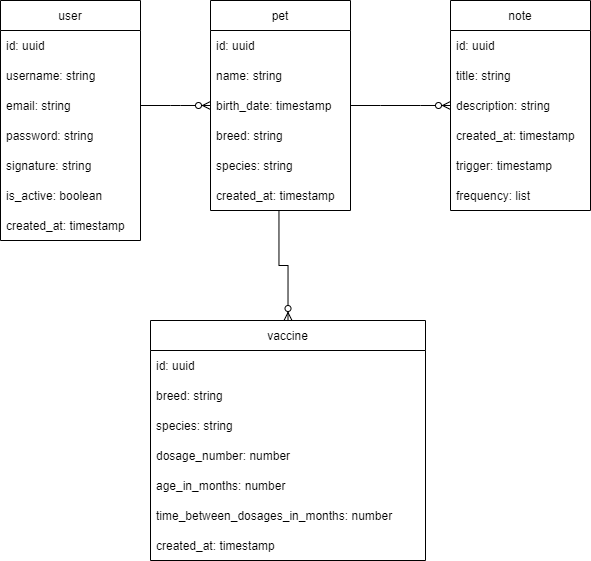

The diagram above was exported from draw.io. Its source (the exported page's mxGraphModel, read from the mxfile embedded in the PNG):
<mxGraphModel dx="1708" dy="1949" grid="1" gridSize="10" guides="1" tooltips="1" connect="1" arrows="1" fold="1" page="1" pageScale="1" pageWidth="827" pageHeight="1169" math="0" shadow="0">
  <root>
    <mxCell id="0" />
    <mxCell id="1" parent="0" />
    <mxCell id="yXSYbjcVJmAHJ-T1X9Bk-1" value="user" style="swimlane;fontStyle=0;childLayout=stackLayout;horizontal=1;startSize=30;horizontalStack=0;resizeParent=1;resizeParentMax=0;resizeLast=0;collapsible=1;marginBottom=0;" vertex="1" parent="1">
      <mxGeometry x="20" y="-740" width="140" height="240" as="geometry" />
    </mxCell>
    <mxCell id="yXSYbjcVJmAHJ-T1X9Bk-2" value="id: uuid" style="text;strokeColor=none;fillColor=none;align=left;verticalAlign=middle;spacingLeft=4;spacingRight=4;overflow=hidden;points=[[0,0.5],[1,0.5]];portConstraint=eastwest;rotatable=0;" vertex="1" parent="yXSYbjcVJmAHJ-T1X9Bk-1">
      <mxGeometry y="30" width="140" height="30" as="geometry" />
    </mxCell>
    <mxCell id="yXSYbjcVJmAHJ-T1X9Bk-3" value="username: string" style="text;strokeColor=none;fillColor=none;align=left;verticalAlign=middle;spacingLeft=4;spacingRight=4;overflow=hidden;points=[[0,0.5],[1,0.5]];portConstraint=eastwest;rotatable=0;" vertex="1" parent="yXSYbjcVJmAHJ-T1X9Bk-1">
      <mxGeometry y="60" width="140" height="30" as="geometry" />
    </mxCell>
    <mxCell id="yXSYbjcVJmAHJ-T1X9Bk-4" value="email: string" style="text;strokeColor=none;fillColor=none;align=left;verticalAlign=middle;spacingLeft=4;spacingRight=4;overflow=hidden;points=[[0,0.5],[1,0.5]];portConstraint=eastwest;rotatable=0;" vertex="1" parent="yXSYbjcVJmAHJ-T1X9Bk-1">
      <mxGeometry y="90" width="140" height="30" as="geometry" />
    </mxCell>
    <mxCell id="yXSYbjcVJmAHJ-T1X9Bk-5" value="password: string" style="text;strokeColor=none;fillColor=none;align=left;verticalAlign=middle;spacingLeft=4;spacingRight=4;overflow=hidden;points=[[0,0.5],[1,0.5]];portConstraint=eastwest;rotatable=0;" vertex="1" parent="yXSYbjcVJmAHJ-T1X9Bk-1">
      <mxGeometry y="120" width="140" height="30" as="geometry" />
    </mxCell>
    <mxCell id="yXSYbjcVJmAHJ-T1X9Bk-6" value="signature: string" style="text;strokeColor=none;fillColor=none;align=left;verticalAlign=middle;spacingLeft=4;spacingRight=4;overflow=hidden;points=[[0,0.5],[1,0.5]];portConstraint=eastwest;rotatable=0;" vertex="1" parent="yXSYbjcVJmAHJ-T1X9Bk-1">
      <mxGeometry y="150" width="140" height="30" as="geometry" />
    </mxCell>
    <mxCell id="yXSYbjcVJmAHJ-T1X9Bk-32" value="is_active: boolean" style="text;strokeColor=none;fillColor=none;align=left;verticalAlign=middle;spacingLeft=4;spacingRight=4;overflow=hidden;points=[[0,0.5],[1,0.5]];portConstraint=eastwest;rotatable=0;" vertex="1" parent="yXSYbjcVJmAHJ-T1X9Bk-1">
      <mxGeometry y="180" width="140" height="30" as="geometry" />
    </mxCell>
    <mxCell id="yXSYbjcVJmAHJ-T1X9Bk-7" value="created_at: timestamp" style="text;strokeColor=none;fillColor=none;align=left;verticalAlign=middle;spacingLeft=4;spacingRight=4;overflow=hidden;points=[[0,0.5],[1,0.5]];portConstraint=eastwest;rotatable=0;" vertex="1" parent="yXSYbjcVJmAHJ-T1X9Bk-1">
      <mxGeometry y="210" width="140" height="30" as="geometry" />
    </mxCell>
    <mxCell id="yXSYbjcVJmAHJ-T1X9Bk-8" value="pet" style="swimlane;fontStyle=0;childLayout=stackLayout;horizontal=1;startSize=30;horizontalStack=0;resizeParent=1;resizeParentMax=0;resizeLast=0;collapsible=1;marginBottom=0;" vertex="1" parent="1">
      <mxGeometry x="230" y="-740" width="140" height="210" as="geometry" />
    </mxCell>
    <mxCell id="yXSYbjcVJmAHJ-T1X9Bk-9" value="id: uuid" style="text;strokeColor=none;fillColor=none;align=left;verticalAlign=middle;spacingLeft=4;spacingRight=4;overflow=hidden;points=[[0,0.5],[1,0.5]];portConstraint=eastwest;rotatable=0;" vertex="1" parent="yXSYbjcVJmAHJ-T1X9Bk-8">
      <mxGeometry y="30" width="140" height="30" as="geometry" />
    </mxCell>
    <mxCell id="yXSYbjcVJmAHJ-T1X9Bk-10" value="name: string" style="text;strokeColor=none;fillColor=none;align=left;verticalAlign=middle;spacingLeft=4;spacingRight=4;overflow=hidden;points=[[0,0.5],[1,0.5]];portConstraint=eastwest;rotatable=0;" vertex="1" parent="yXSYbjcVJmAHJ-T1X9Bk-8">
      <mxGeometry y="60" width="140" height="30" as="geometry" />
    </mxCell>
    <mxCell id="yXSYbjcVJmAHJ-T1X9Bk-11" value="birth_date: timestamp" style="text;strokeColor=none;fillColor=none;align=left;verticalAlign=middle;spacingLeft=4;spacingRight=4;overflow=hidden;points=[[0,0.5],[1,0.5]];portConstraint=eastwest;rotatable=0;" vertex="1" parent="yXSYbjcVJmAHJ-T1X9Bk-8">
      <mxGeometry y="90" width="140" height="30" as="geometry" />
    </mxCell>
    <mxCell id="yXSYbjcVJmAHJ-T1X9Bk-12" value="breed: string" style="text;strokeColor=none;fillColor=none;align=left;verticalAlign=middle;spacingLeft=4;spacingRight=4;overflow=hidden;points=[[0,0.5],[1,0.5]];portConstraint=eastwest;rotatable=0;" vertex="1" parent="yXSYbjcVJmAHJ-T1X9Bk-8">
      <mxGeometry y="120" width="140" height="30" as="geometry" />
    </mxCell>
    <mxCell id="yXSYbjcVJmAHJ-T1X9Bk-13" value="species: string" style="text;strokeColor=none;fillColor=none;align=left;verticalAlign=middle;spacingLeft=4;spacingRight=4;overflow=hidden;points=[[0,0.5],[1,0.5]];portConstraint=eastwest;rotatable=0;" vertex="1" parent="yXSYbjcVJmAHJ-T1X9Bk-8">
      <mxGeometry y="150" width="140" height="30" as="geometry" />
    </mxCell>
    <mxCell id="yXSYbjcVJmAHJ-T1X9Bk-14" value="created_at: timestamp" style="text;strokeColor=none;fillColor=none;align=left;verticalAlign=middle;spacingLeft=4;spacingRight=4;overflow=hidden;points=[[0,0.5],[1,0.5]];portConstraint=eastwest;rotatable=0;" vertex="1" parent="yXSYbjcVJmAHJ-T1X9Bk-8">
      <mxGeometry y="180" width="140" height="30" as="geometry" />
    </mxCell>
    <mxCell id="yXSYbjcVJmAHJ-T1X9Bk-17" value="vaccine" style="swimlane;fontStyle=0;childLayout=stackLayout;horizontal=1;startSize=30;horizontalStack=0;resizeParent=1;resizeParentMax=0;resizeLast=0;collapsible=1;marginBottom=0;" vertex="1" parent="1">
      <mxGeometry x="170" y="-420" width="275" height="240" as="geometry" />
    </mxCell>
    <mxCell id="yXSYbjcVJmAHJ-T1X9Bk-18" value="id: uuid" style="text;strokeColor=none;fillColor=none;align=left;verticalAlign=middle;spacingLeft=4;spacingRight=4;overflow=hidden;points=[[0,0.5],[1,0.5]];portConstraint=eastwest;rotatable=0;" vertex="1" parent="yXSYbjcVJmAHJ-T1X9Bk-17">
      <mxGeometry y="30" width="275" height="30" as="geometry" />
    </mxCell>
    <mxCell id="yXSYbjcVJmAHJ-T1X9Bk-19" value="breed: string" style="text;strokeColor=none;fillColor=none;align=left;verticalAlign=middle;spacingLeft=4;spacingRight=4;overflow=hidden;points=[[0,0.5],[1,0.5]];portConstraint=eastwest;rotatable=0;" vertex="1" parent="yXSYbjcVJmAHJ-T1X9Bk-17">
      <mxGeometry y="60" width="275" height="30" as="geometry" />
    </mxCell>
    <mxCell id="yXSYbjcVJmAHJ-T1X9Bk-20" value="species: string" style="text;strokeColor=none;fillColor=none;align=left;verticalAlign=middle;spacingLeft=4;spacingRight=4;overflow=hidden;points=[[0,0.5],[1,0.5]];portConstraint=eastwest;rotatable=0;" vertex="1" parent="yXSYbjcVJmAHJ-T1X9Bk-17">
      <mxGeometry y="90" width="275" height="30" as="geometry" />
    </mxCell>
    <mxCell id="yXSYbjcVJmAHJ-T1X9Bk-21" value="dosage_number: number" style="text;strokeColor=none;fillColor=none;align=left;verticalAlign=middle;spacingLeft=4;spacingRight=4;overflow=hidden;points=[[0,0.5],[1,0.5]];portConstraint=eastwest;rotatable=0;" vertex="1" parent="yXSYbjcVJmAHJ-T1X9Bk-17">
      <mxGeometry y="120" width="275" height="30" as="geometry" />
    </mxCell>
    <mxCell id="yXSYbjcVJmAHJ-T1X9Bk-22" value="age_in_months: number" style="text;strokeColor=none;fillColor=none;align=left;verticalAlign=middle;spacingLeft=4;spacingRight=4;overflow=hidden;points=[[0,0.5],[1,0.5]];portConstraint=eastwest;rotatable=0;" vertex="1" parent="yXSYbjcVJmAHJ-T1X9Bk-17">
      <mxGeometry y="150" width="275" height="30" as="geometry" />
    </mxCell>
    <mxCell id="yXSYbjcVJmAHJ-T1X9Bk-23" value="time_between_dosages_in_months: number" style="text;strokeColor=none;fillColor=none;align=left;verticalAlign=middle;spacingLeft=4;spacingRight=4;overflow=hidden;points=[[0,0.5],[1,0.5]];portConstraint=eastwest;rotatable=0;" vertex="1" parent="yXSYbjcVJmAHJ-T1X9Bk-17">
      <mxGeometry y="180" width="275" height="30" as="geometry" />
    </mxCell>
    <mxCell id="yXSYbjcVJmAHJ-T1X9Bk-28" value="created_at: timestamp" style="text;strokeColor=none;fillColor=none;align=left;verticalAlign=middle;spacingLeft=4;spacingRight=4;overflow=hidden;points=[[0,0.5],[1,0.5]];portConstraint=eastwest;rotatable=0;" vertex="1" parent="yXSYbjcVJmAHJ-T1X9Bk-17">
      <mxGeometry y="210" width="275" height="30" as="geometry" />
    </mxCell>
    <mxCell id="yXSYbjcVJmAHJ-T1X9Bk-24" value="note" style="swimlane;fontStyle=0;childLayout=stackLayout;horizontal=1;startSize=30;horizontalStack=0;resizeParent=1;resizeParentMax=0;resizeLast=0;collapsible=1;marginBottom=0;" vertex="1" parent="1">
      <mxGeometry x="470" y="-740" width="140" height="210" as="geometry" />
    </mxCell>
    <mxCell id="yXSYbjcVJmAHJ-T1X9Bk-25" value="id: uuid" style="text;strokeColor=none;fillColor=none;align=left;verticalAlign=middle;spacingLeft=4;spacingRight=4;overflow=hidden;points=[[0,0.5],[1,0.5]];portConstraint=eastwest;rotatable=0;" vertex="1" parent="yXSYbjcVJmAHJ-T1X9Bk-24">
      <mxGeometry y="30" width="140" height="30" as="geometry" />
    </mxCell>
    <mxCell id="yXSYbjcVJmAHJ-T1X9Bk-26" value="title: string" style="text;strokeColor=none;fillColor=none;align=left;verticalAlign=middle;spacingLeft=4;spacingRight=4;overflow=hidden;points=[[0,0.5],[1,0.5]];portConstraint=eastwest;rotatable=0;" vertex="1" parent="yXSYbjcVJmAHJ-T1X9Bk-24">
      <mxGeometry y="60" width="140" height="30" as="geometry" />
    </mxCell>
    <mxCell id="yXSYbjcVJmAHJ-T1X9Bk-27" value="description: string" style="text;strokeColor=none;fillColor=none;align=left;verticalAlign=middle;spacingLeft=4;spacingRight=4;overflow=hidden;points=[[0,0.5],[1,0.5]];portConstraint=eastwest;rotatable=0;" vertex="1" parent="yXSYbjcVJmAHJ-T1X9Bk-24">
      <mxGeometry y="90" width="140" height="30" as="geometry" />
    </mxCell>
    <mxCell id="yXSYbjcVJmAHJ-T1X9Bk-33" value="created_at: timestamp" style="text;strokeColor=none;fillColor=none;align=left;verticalAlign=middle;spacingLeft=4;spacingRight=4;overflow=hidden;points=[[0,0.5],[1,0.5]];portConstraint=eastwest;rotatable=0;" vertex="1" parent="yXSYbjcVJmAHJ-T1X9Bk-24">
      <mxGeometry y="120" width="140" height="30" as="geometry" />
    </mxCell>
    <mxCell id="yXSYbjcVJmAHJ-T1X9Bk-34" value="trigger: timestamp" style="text;strokeColor=none;fillColor=none;align=left;verticalAlign=middle;spacingLeft=4;spacingRight=4;overflow=hidden;points=[[0,0.5],[1,0.5]];portConstraint=eastwest;rotatable=0;" vertex="1" parent="yXSYbjcVJmAHJ-T1X9Bk-24">
      <mxGeometry y="150" width="140" height="30" as="geometry" />
    </mxCell>
    <mxCell id="yXSYbjcVJmAHJ-T1X9Bk-35" value="frequency: list" style="text;strokeColor=none;fillColor=none;align=left;verticalAlign=middle;spacingLeft=4;spacingRight=4;overflow=hidden;points=[[0,0.5],[1,0.5]];portConstraint=eastwest;rotatable=0;" vertex="1" parent="yXSYbjcVJmAHJ-T1X9Bk-24">
      <mxGeometry y="180" width="140" height="30" as="geometry" />
    </mxCell>
    <mxCell id="yXSYbjcVJmAHJ-T1X9Bk-30" value="" style="edgeStyle=entityRelationEdgeStyle;fontSize=12;html=1;endArrow=ERzeroToMany;endFill=1;rounded=0;exitX=1;exitY=0.5;exitDx=0;exitDy=0;entryX=0;entryY=0.5;entryDx=0;entryDy=0;" edge="1" parent="1" source="yXSYbjcVJmAHJ-T1X9Bk-4" target="yXSYbjcVJmAHJ-T1X9Bk-11">
      <mxGeometry width="100" height="100" relative="1" as="geometry">
        <mxPoint x="360" y="-410" as="sourcePoint" />
        <mxPoint x="230" y="-635" as="targetPoint" />
      </mxGeometry>
    </mxCell>
    <mxCell id="yXSYbjcVJmAHJ-T1X9Bk-31" value="" style="edgeStyle=orthogonalEdgeStyle;fontSize=12;html=1;endArrow=ERzeroToMany;endFill=1;rounded=0;entryX=0.5;entryY=0;entryDx=0;entryDy=0;exitX=0.489;exitY=0.993;exitDx=0;exitDy=0;exitPerimeter=0;" edge="1" parent="1" source="yXSYbjcVJmAHJ-T1X9Bk-14" target="yXSYbjcVJmAHJ-T1X9Bk-17">
      <mxGeometry width="100" height="100" relative="1" as="geometry">
        <mxPoint x="300" y="-500" as="sourcePoint" />
        <mxPoint x="460" y="-510" as="targetPoint" />
      </mxGeometry>
    </mxCell>
    <mxCell id="yXSYbjcVJmAHJ-T1X9Bk-36" value="" style="edgeStyle=entityRelationEdgeStyle;fontSize=12;html=1;endArrow=ERzeroToMany;endFill=1;rounded=0;exitX=1;exitY=0.5;exitDx=0;exitDy=0;entryX=0;entryY=0.5;entryDx=0;entryDy=0;" edge="1" parent="1" source="yXSYbjcVJmAHJ-T1X9Bk-11" target="yXSYbjcVJmAHJ-T1X9Bk-27">
      <mxGeometry width="100" height="100" relative="1" as="geometry">
        <mxPoint x="360" y="-410" as="sourcePoint" />
        <mxPoint x="460" y="-510" as="targetPoint" />
      </mxGeometry>
    </mxCell>
  </root>
</mxGraphModel>